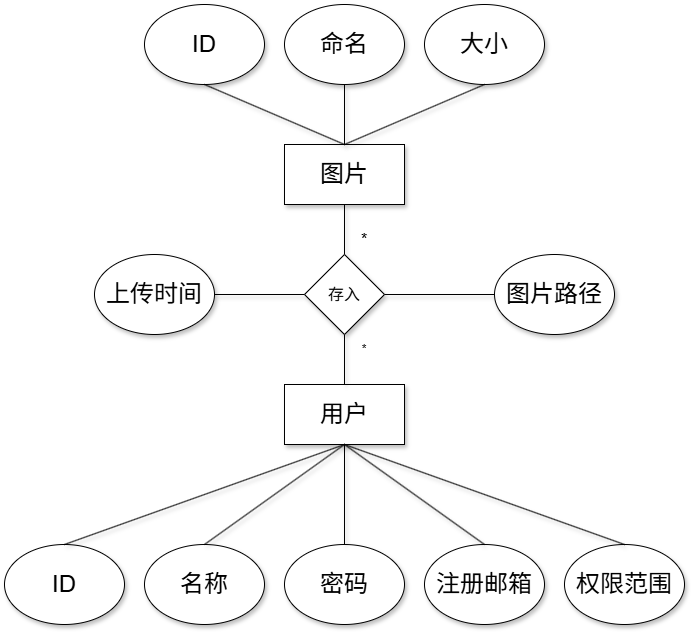

The diagram above was exported from draw.io. Its source (the exported page's mxGraphModel, read from the mxfile embedded in the PNG):
<mxGraphModel dx="2276" dy="1989" grid="1" gridSize="10" guides="1" tooltips="1" connect="1" arrows="1" fold="1" page="1" pageScale="1" pageWidth="850" pageHeight="1100" math="0" shadow="0" extFonts="Permanent Marker^https://fonts.googleapis.com/css?family=Permanent+Marker">
  <root>
    <mxCell id="0" />
    <mxCell id="1" parent="0" />
    <mxCell id="0ysF0DVk5aKF_dAuluzR-1" value="&lt;font style=&quot;font-size: 24px;&quot;&gt;用户&lt;/font&gt;" style="rounded=0;whiteSpace=wrap;html=1;shadow=1;" parent="1" vertex="1">
      <mxGeometry x="-60" y="90" width="120" height="60" as="geometry" />
    </mxCell>
    <mxCell id="0ysF0DVk5aKF_dAuluzR-3" value="&lt;font style=&quot;font-size: 24px;&quot;&gt;图片&lt;/font&gt;" style="rounded=0;whiteSpace=wrap;html=1;shadow=1;" parent="1" vertex="1">
      <mxGeometry x="-60" y="-150" width="120" height="60" as="geometry" />
    </mxCell>
    <mxCell id="0ysF0DVk5aKF_dAuluzR-4" value="&lt;font size=&quot;3&quot;&gt;存入&lt;/font&gt;" style="rhombus;whiteSpace=wrap;html=1;shadow=1;" parent="1" vertex="1">
      <mxGeometry x="-40" y="-40" width="80" height="80" as="geometry" />
    </mxCell>
    <mxCell id="0ysF0DVk5aKF_dAuluzR-5" value="" style="endArrow=none;html=1;rounded=0;exitX=0.5;exitY=0;exitDx=0;exitDy=0;entryX=0.5;entryY=1;entryDx=0;entryDy=0;shadow=1;" parent="1" source="0ysF0DVk5aKF_dAuluzR-4" target="0ysF0DVk5aKF_dAuluzR-3" edge="1">
      <mxGeometry width="50" height="50" relative="1" as="geometry">
        <mxPoint x="60" y="10" as="sourcePoint" />
        <mxPoint x="110" y="-40" as="targetPoint" />
      </mxGeometry>
    </mxCell>
    <mxCell id="0ysF0DVk5aKF_dAuluzR-6" value="" style="endArrow=none;html=1;rounded=0;exitX=0.5;exitY=1;exitDx=0;exitDy=0;shadow=1;" parent="1" source="0ysF0DVk5aKF_dAuluzR-4" edge="1">
      <mxGeometry width="50" height="50" relative="1" as="geometry">
        <mxPoint x="60" y="10" as="sourcePoint" />
        <mxPoint y="90" as="targetPoint" />
      </mxGeometry>
    </mxCell>
    <mxCell id="0ysF0DVk5aKF_dAuluzR-7" value="&lt;font size=&quot;3&quot;&gt;*&lt;/font&gt;" style="text;html=1;align=center;verticalAlign=middle;whiteSpace=wrap;rounded=0;shadow=1;" parent="1" vertex="1">
      <mxGeometry x="-10" y="-70" width="60" height="30" as="geometry" />
    </mxCell>
    <mxCell id="0ysF0DVk5aKF_dAuluzR-8" value="*" style="text;html=1;align=center;verticalAlign=middle;whiteSpace=wrap;rounded=0;shadow=1;" parent="1" vertex="1">
      <mxGeometry x="-10" y="40" width="60" height="30" as="geometry" />
    </mxCell>
    <mxCell id="0ysF0DVk5aKF_dAuluzR-9" value="&lt;font style=&quot;font-size: 24px;&quot;&gt;ID&lt;/font&gt;" style="ellipse;whiteSpace=wrap;html=1;shadow=1;" parent="1" vertex="1">
      <mxGeometry x="-200" y="-290" width="120" height="80" as="geometry" />
    </mxCell>
    <mxCell id="0ysF0DVk5aKF_dAuluzR-10" value="&lt;font style=&quot;font-size: 24px;&quot;&gt;命名&lt;/font&gt;" style="ellipse;whiteSpace=wrap;html=1;shadow=1;" parent="1" vertex="1">
      <mxGeometry x="-60" y="-290" width="120" height="80" as="geometry" />
    </mxCell>
    <mxCell id="0ysF0DVk5aKF_dAuluzR-12" value="&lt;font style=&quot;font-size: 24px;&quot;&gt;大小&lt;/font&gt;" style="ellipse;whiteSpace=wrap;html=1;shadow=1;" parent="1" vertex="1">
      <mxGeometry x="80" y="-290" width="120" height="80" as="geometry" />
    </mxCell>
    <mxCell id="0ysF0DVk5aKF_dAuluzR-15" value="" style="endArrow=none;html=1;rounded=0;exitX=0.5;exitY=1;exitDx=0;exitDy=0;entryX=0.5;entryY=0;entryDx=0;entryDy=0;shadow=1;" parent="1" source="0ysF0DVk5aKF_dAuluzR-9" target="0ysF0DVk5aKF_dAuluzR-3" edge="1">
      <mxGeometry width="50" height="50" relative="1" as="geometry">
        <mxPoint x="110" y="-130" as="sourcePoint" />
        <mxPoint x="160" y="-180" as="targetPoint" />
      </mxGeometry>
    </mxCell>
    <mxCell id="0ysF0DVk5aKF_dAuluzR-17" value="" style="endArrow=none;html=1;rounded=0;entryX=0.5;entryY=1;entryDx=0;entryDy=0;shadow=1;" parent="1" target="0ysF0DVk5aKF_dAuluzR-10" edge="1">
      <mxGeometry width="50" height="50" relative="1" as="geometry">
        <mxPoint y="-150" as="sourcePoint" />
        <mxPoint x="160" y="-180" as="targetPoint" />
      </mxGeometry>
    </mxCell>
    <mxCell id="0ysF0DVk5aKF_dAuluzR-18" value="" style="endArrow=none;html=1;rounded=0;exitX=0.5;exitY=1;exitDx=0;exitDy=0;shadow=1;" parent="1" source="0ysF0DVk5aKF_dAuluzR-12" edge="1">
      <mxGeometry width="50" height="50" relative="1" as="geometry">
        <mxPoint x="110" y="-130" as="sourcePoint" />
        <mxPoint y="-150" as="targetPoint" />
      </mxGeometry>
    </mxCell>
    <mxCell id="0ysF0DVk5aKF_dAuluzR-19" value="&lt;font style=&quot;font-size: 24px;&quot;&gt;上传时间&lt;/font&gt;" style="ellipse;whiteSpace=wrap;html=1;shadow=1;" parent="1" vertex="1">
      <mxGeometry x="-250" y="-40" width="120" height="80" as="geometry" />
    </mxCell>
    <mxCell id="0ysF0DVk5aKF_dAuluzR-20" value="&lt;font style=&quot;font-size: 24px;&quot;&gt;图片路径&lt;/font&gt;" style="ellipse;whiteSpace=wrap;html=1;shadow=1;" parent="1" vertex="1">
      <mxGeometry x="150" y="-40" width="120" height="80" as="geometry" />
    </mxCell>
    <mxCell id="0ysF0DVk5aKF_dAuluzR-21" value="" style="endArrow=none;html=1;rounded=0;exitX=1;exitY=0.5;exitDx=0;exitDy=0;entryX=0;entryY=0.5;entryDx=0;entryDy=0;shadow=1;" parent="1" source="0ysF0DVk5aKF_dAuluzR-19" target="0ysF0DVk5aKF_dAuluzR-4" edge="1">
      <mxGeometry width="50" height="50" relative="1" as="geometry">
        <mxPoint x="110" y="-60" as="sourcePoint" />
        <mxPoint x="160" y="-110" as="targetPoint" />
      </mxGeometry>
    </mxCell>
    <mxCell id="0ysF0DVk5aKF_dAuluzR-22" value="" style="endArrow=none;html=1;rounded=0;exitX=0;exitY=0.5;exitDx=0;exitDy=0;shadow=1;entryX=1;entryY=0.5;entryDx=0;entryDy=0;" parent="1" source="0ysF0DVk5aKF_dAuluzR-20" edge="1" target="0ysF0DVk5aKF_dAuluzR-4">
      <mxGeometry width="50" height="50" relative="1" as="geometry">
        <mxPoint x="110" y="-60" as="sourcePoint" />
        <mxPoint x="-40" as="targetPoint" />
      </mxGeometry>
    </mxCell>
    <mxCell id="0ysF0DVk5aKF_dAuluzR-23" value="&lt;font style=&quot;font-size: 24px;&quot;&gt;ID&lt;/font&gt;" style="ellipse;whiteSpace=wrap;html=1;shadow=1;" parent="1" vertex="1">
      <mxGeometry x="-340" y="250" width="120" height="80" as="geometry" />
    </mxCell>
    <mxCell id="0ysF0DVk5aKF_dAuluzR-24" value="&lt;font style=&quot;font-size: 24px;&quot;&gt;名称&lt;/font&gt;" style="ellipse;whiteSpace=wrap;html=1;shadow=1;" parent="1" vertex="1">
      <mxGeometry x="-200" y="250" width="120" height="80" as="geometry" />
    </mxCell>
    <mxCell id="0ysF0DVk5aKF_dAuluzR-25" value="&lt;font style=&quot;font-size: 24px;&quot;&gt;密码&lt;/font&gt;" style="ellipse;whiteSpace=wrap;html=1;shadow=1;" parent="1" vertex="1">
      <mxGeometry x="-60" y="250" width="120" height="80" as="geometry" />
    </mxCell>
    <mxCell id="0ysF0DVk5aKF_dAuluzR-26" value="" style="endArrow=none;html=1;rounded=0;exitX=0.5;exitY=1;exitDx=0;exitDy=0;entryX=0.5;entryY=0;entryDx=0;entryDy=0;shadow=1;" parent="1" source="0ysF0DVk5aKF_dAuluzR-1" target="0ysF0DVk5aKF_dAuluzR-23" edge="1">
      <mxGeometry width="50" height="50" relative="1" as="geometry">
        <mxPoint x="110" y="310" as="sourcePoint" />
        <mxPoint x="-120" y="220" as="targetPoint" />
      </mxGeometry>
    </mxCell>
    <mxCell id="0ysF0DVk5aKF_dAuluzR-27" value="" style="endArrow=none;html=1;rounded=0;exitX=0.5;exitY=0;exitDx=0;exitDy=0;shadow=1;" parent="1" source="0ysF0DVk5aKF_dAuluzR-24" edge="1">
      <mxGeometry width="50" height="50" relative="1" as="geometry">
        <mxPoint x="110" y="310" as="sourcePoint" />
        <mxPoint y="150" as="targetPoint" />
      </mxGeometry>
    </mxCell>
    <mxCell id="0ysF0DVk5aKF_dAuluzR-28" value="" style="endArrow=none;html=1;rounded=0;exitX=0.5;exitY=0;exitDx=0;exitDy=0;shadow=1;" parent="1" source="0ysF0DVk5aKF_dAuluzR-25" edge="1">
      <mxGeometry width="50" height="50" relative="1" as="geometry">
        <mxPoint x="110" y="310" as="sourcePoint" />
        <mxPoint y="150" as="targetPoint" />
      </mxGeometry>
    </mxCell>
    <mxCell id="0ysF0DVk5aKF_dAuluzR-30" value="&lt;font style=&quot;font-size: 24px;&quot;&gt;注册邮箱&lt;/font&gt;" style="ellipse;whiteSpace=wrap;html=1;shadow=1;" parent="1" vertex="1">
      <mxGeometry x="80" y="250" width="120" height="80" as="geometry" />
    </mxCell>
    <mxCell id="0ysF0DVk5aKF_dAuluzR-31" value="" style="endArrow=none;html=1;rounded=0;entryX=0.5;entryY=0;entryDx=0;entryDy=0;shadow=1;" parent="1" target="0ysF0DVk5aKF_dAuluzR-30" edge="1">
      <mxGeometry width="50" height="50" relative="1" as="geometry">
        <mxPoint y="150" as="sourcePoint" />
        <mxPoint x="160" y="-20" as="targetPoint" />
      </mxGeometry>
    </mxCell>
    <mxCell id="0ysF0DVk5aKF_dAuluzR-32" value="&lt;font style=&quot;font-size: 24px;&quot;&gt;权限范围&lt;/font&gt;" style="ellipse;whiteSpace=wrap;html=1;shadow=1;" parent="1" vertex="1">
      <mxGeometry x="220" y="250" width="120" height="80" as="geometry" />
    </mxCell>
    <mxCell id="0ysF0DVk5aKF_dAuluzR-33" value="" style="endArrow=none;html=1;rounded=0;entryX=0.5;entryY=0;entryDx=0;entryDy=0;shadow=1;" parent="1" target="0ysF0DVk5aKF_dAuluzR-32" edge="1">
      <mxGeometry width="50" height="50" relative="1" as="geometry">
        <mxPoint y="150" as="sourcePoint" />
        <mxPoint x="330" y="240" as="targetPoint" />
      </mxGeometry>
    </mxCell>
  </root>
</mxGraphModel>